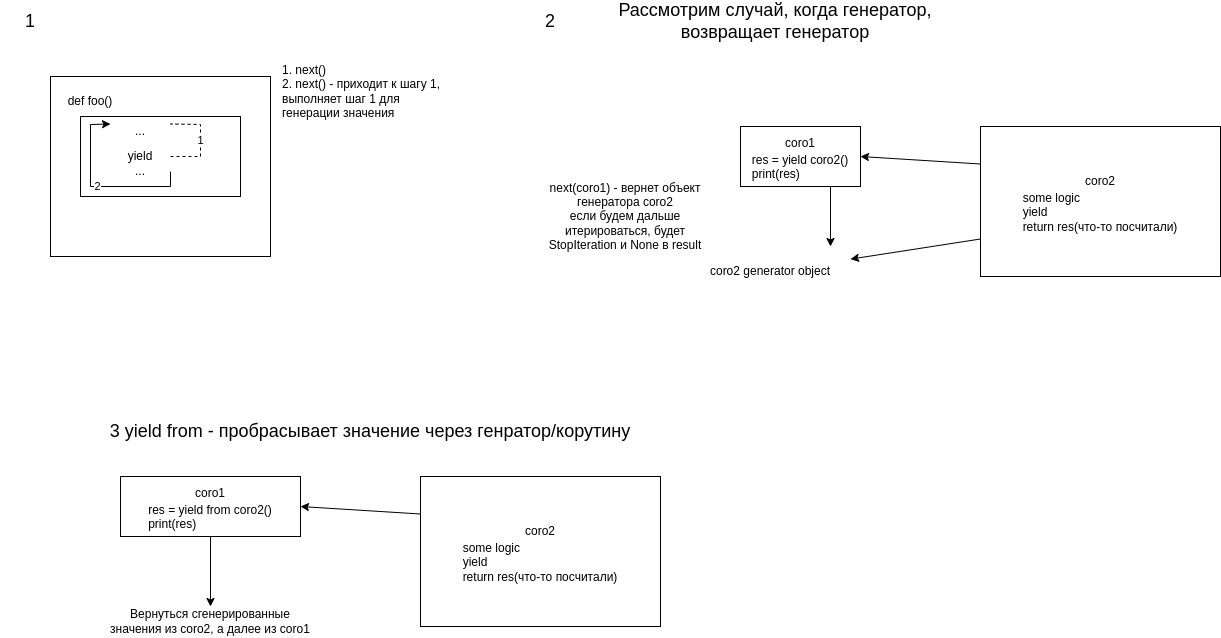

The diagram above was exported from draw.io. Its source (the exported page's mxGraphModel, read from the mxfile embedded in the PNG):
<mxGraphModel dx="1497" dy="876" grid="1" gridSize="10" guides="1" tooltips="1" connect="1" arrows="1" fold="1" page="1" pageScale="1" pageWidth="850" pageHeight="1100" math="0" shadow="0">
  <root>
    <mxCell id="0" />
    <mxCell id="1" parent="0" />
    <mxCell id="HjrSnUsfBr0Jdw6_ONub-1" value="" style="rounded=0;whiteSpace=wrap;html=1;" vertex="1" parent="1">
      <mxGeometry x="110" y="110" width="220" height="180" as="geometry" />
    </mxCell>
    <mxCell id="HjrSnUsfBr0Jdw6_ONub-2" value="" style="rounded=0;whiteSpace=wrap;html=1;" vertex="1" parent="1">
      <mxGeometry x="140" y="150" width="160" height="80" as="geometry" />
    </mxCell>
    <mxCell id="HjrSnUsfBr0Jdw6_ONub-3" value="def foo()" style="text;html=1;strokeColor=none;fillColor=none;align=center;verticalAlign=middle;whiteSpace=wrap;rounded=0;" vertex="1" parent="1">
      <mxGeometry x="120" y="120" width="60" height="30" as="geometry" />
    </mxCell>
    <mxCell id="HjrSnUsfBr0Jdw6_ONub-4" value="yield" style="text;html=1;strokeColor=none;fillColor=none;align=center;verticalAlign=middle;whiteSpace=wrap;rounded=0;" vertex="1" parent="1">
      <mxGeometry x="170" y="180" width="60" height="20" as="geometry" />
    </mxCell>
    <mxCell id="HjrSnUsfBr0Jdw6_ONub-5" value="..." style="text;html=1;strokeColor=none;fillColor=none;align=center;verticalAlign=middle;whiteSpace=wrap;rounded=0;" vertex="1" parent="1">
      <mxGeometry x="170" y="150" width="60" height="30" as="geometry" />
    </mxCell>
    <mxCell id="HjrSnUsfBr0Jdw6_ONub-6" value="..." style="text;html=1;strokeColor=none;fillColor=none;align=center;verticalAlign=middle;whiteSpace=wrap;rounded=0;" vertex="1" parent="1">
      <mxGeometry x="170" y="190" width="60" height="30" as="geometry" />
    </mxCell>
    <mxCell id="HjrSnUsfBr0Jdw6_ONub-7" value="1. next()&lt;br&gt;2. next() - приходит к шагу 1, выполняет шаг 1 для генерации значения" style="text;html=1;strokeColor=none;fillColor=none;align=left;verticalAlign=middle;whiteSpace=wrap;rounded=0;" vertex="1" parent="1">
      <mxGeometry x="340" y="110" width="170" height="30" as="geometry" />
    </mxCell>
    <mxCell id="HjrSnUsfBr0Jdw6_ONub-8" value="1" style="endArrow=none;dashed=1;html=1;rounded=0;entryX=1;entryY=0.25;entryDx=0;entryDy=0;exitX=1;exitY=0.5;exitDx=0;exitDy=0;" edge="1" parent="1" source="HjrSnUsfBr0Jdw6_ONub-4" target="HjrSnUsfBr0Jdw6_ONub-5">
      <mxGeometry width="50" height="50" relative="1" as="geometry">
        <mxPoint x="260" y="230" as="sourcePoint" />
        <mxPoint x="310" y="180" as="targetPoint" />
        <Array as="points">
          <mxPoint x="260" y="190" />
          <mxPoint x="260" y="158" />
        </Array>
      </mxGeometry>
    </mxCell>
    <mxCell id="HjrSnUsfBr0Jdw6_ONub-11" value="2" style="endArrow=classic;html=1;rounded=0;exitX=1;exitY=0.5;exitDx=0;exitDy=0;entryX=0;entryY=0.25;entryDx=0;entryDy=0;" edge="1" parent="1" source="HjrSnUsfBr0Jdw6_ONub-6" target="HjrSnUsfBr0Jdw6_ONub-5">
      <mxGeometry width="50" height="50" relative="1" as="geometry">
        <mxPoint x="260" y="230" as="sourcePoint" />
        <mxPoint x="310" y="180" as="targetPoint" />
        <Array as="points">
          <mxPoint x="230" y="220" />
          <mxPoint x="150" y="220" />
          <mxPoint x="150" y="158" />
        </Array>
      </mxGeometry>
    </mxCell>
    <mxCell id="HjrSnUsfBr0Jdw6_ONub-13" value="&lt;font style=&quot;font-size: 18px;&quot;&gt;1&lt;/font&gt;" style="text;html=1;strokeColor=none;fillColor=none;align=center;verticalAlign=middle;whiteSpace=wrap;rounded=0;" vertex="1" parent="1">
      <mxGeometry x="60" y="40" width="60" height="30" as="geometry" />
    </mxCell>
    <mxCell id="HjrSnUsfBr0Jdw6_ONub-14" value="&lt;font style=&quot;font-size: 18px;&quot;&gt;2&lt;/font&gt;" style="text;html=1;strokeColor=none;fillColor=none;align=center;verticalAlign=middle;whiteSpace=wrap;rounded=0;" vertex="1" parent="1">
      <mxGeometry x="580" y="40" width="60" height="30" as="geometry" />
    </mxCell>
    <mxCell id="HjrSnUsfBr0Jdw6_ONub-15" value="&lt;font style=&quot;font-size: 12px;&quot;&gt;coro1&lt;br&gt;&lt;div style=&quot;text-align: left;&quot;&gt;&lt;span style=&quot;background-color: initial;&quot;&gt;res = yield coro2()&lt;/span&gt;&lt;/div&gt;&lt;div style=&quot;text-align: left;&quot;&gt;&lt;span style=&quot;background-color: initial;&quot;&gt;print(res)&lt;/span&gt;&lt;/div&gt;&lt;/font&gt;" style="rounded=0;whiteSpace=wrap;html=1;fontSize=18;" vertex="1" parent="1">
      <mxGeometry x="800" y="160" width="120" height="60" as="geometry" />
    </mxCell>
    <mxCell id="HjrSnUsfBr0Jdw6_ONub-16" value="Рассмотрим случай, когда генератор, возвращает генератор" style="text;html=1;strokeColor=none;fillColor=none;align=center;verticalAlign=middle;whiteSpace=wrap;rounded=0;fontSize=18;" vertex="1" parent="1">
      <mxGeometry x="640" y="40" width="390" height="30" as="geometry" />
    </mxCell>
    <mxCell id="HjrSnUsfBr0Jdw6_ONub-17" value="&lt;font style=&quot;font-size: 12px;&quot;&gt;coro2&lt;br&gt;&lt;div style=&quot;text-align: left;&quot;&gt;&lt;span style=&quot;background-color: initial;&quot;&gt;some logic&lt;/span&gt;&lt;/div&gt;&lt;div style=&quot;text-align: left;&quot;&gt;&lt;span style=&quot;background-color: initial;&quot;&gt;yield&lt;/span&gt;&lt;/div&gt;&lt;div style=&quot;text-align: left;&quot;&gt;return res(что-то посчитали)&lt;/div&gt;&lt;/font&gt;" style="rounded=0;whiteSpace=wrap;html=1;fontSize=18;" vertex="1" parent="1">
      <mxGeometry x="1040" y="160" width="240" height="150" as="geometry" />
    </mxCell>
    <mxCell id="HjrSnUsfBr0Jdw6_ONub-18" value="next(coro1) - вернет объект генератора coro2&lt;br&gt;если будем дальше итерироваться, будет StopIteration и None в result" style="text;html=1;strokeColor=none;fillColor=none;align=center;verticalAlign=middle;whiteSpace=wrap;rounded=0;fontSize=12;" vertex="1" parent="1">
      <mxGeometry x="600" y="180" width="170" height="140" as="geometry" />
    </mxCell>
    <mxCell id="HjrSnUsfBr0Jdw6_ONub-19" value="" style="endArrow=classic;html=1;rounded=0;fontSize=12;exitX=0;exitY=0.25;exitDx=0;exitDy=0;entryX=1;entryY=0.5;entryDx=0;entryDy=0;" edge="1" parent="1" source="HjrSnUsfBr0Jdw6_ONub-17" target="HjrSnUsfBr0Jdw6_ONub-15">
      <mxGeometry width="50" height="50" relative="1" as="geometry">
        <mxPoint x="790" y="230" as="sourcePoint" />
        <mxPoint x="840" y="180" as="targetPoint" />
      </mxGeometry>
    </mxCell>
    <mxCell id="HjrSnUsfBr0Jdw6_ONub-20" value="" style="endArrow=classic;html=1;rounded=0;fontSize=12;exitX=0.75;exitY=1;exitDx=0;exitDy=0;" edge="1" parent="1" source="HjrSnUsfBr0Jdw6_ONub-15">
      <mxGeometry width="50" height="50" relative="1" as="geometry">
        <mxPoint x="790" y="230" as="sourcePoint" />
        <mxPoint x="890" y="280" as="targetPoint" />
      </mxGeometry>
    </mxCell>
    <mxCell id="HjrSnUsfBr0Jdw6_ONub-21" value="" style="endArrow=classic;html=1;rounded=0;fontSize=12;exitX=0;exitY=0.75;exitDx=0;exitDy=0;" edge="1" parent="1" source="HjrSnUsfBr0Jdw6_ONub-17" target="HjrSnUsfBr0Jdw6_ONub-22">
      <mxGeometry width="50" height="50" relative="1" as="geometry">
        <mxPoint x="790" y="230" as="sourcePoint" />
        <mxPoint x="900" y="280" as="targetPoint" />
      </mxGeometry>
    </mxCell>
    <mxCell id="HjrSnUsfBr0Jdw6_ONub-22" value="coro2 generator object" style="text;html=1;strokeColor=none;fillColor=none;align=center;verticalAlign=middle;whiteSpace=wrap;rounded=0;fontSize=12;" vertex="1" parent="1">
      <mxGeometry x="750" y="290" width="160" height="30" as="geometry" />
    </mxCell>
    <mxCell id="HjrSnUsfBr0Jdw6_ONub-24" value="&lt;font style=&quot;font-size: 18px;&quot;&gt;3 yield from - пробрасывает значение через генратор/корутину&lt;/font&gt;" style="text;html=1;strokeColor=none;fillColor=none;align=center;verticalAlign=middle;whiteSpace=wrap;rounded=0;" vertex="1" parent="1">
      <mxGeometry x="120" y="450" width="620" height="30" as="geometry" />
    </mxCell>
    <mxCell id="HjrSnUsfBr0Jdw6_ONub-27" value="&lt;font style=&quot;font-size: 12px;&quot;&gt;coro1&lt;br&gt;&lt;div style=&quot;text-align: left;&quot;&gt;&lt;span style=&quot;background-color: initial;&quot;&gt;res = yield from coro2()&lt;/span&gt;&lt;/div&gt;&lt;div style=&quot;text-align: left;&quot;&gt;&lt;span style=&quot;background-color: initial;&quot;&gt;print(res)&lt;/span&gt;&lt;/div&gt;&lt;/font&gt;" style="rounded=0;whiteSpace=wrap;html=1;fontSize=18;" vertex="1" parent="1">
      <mxGeometry x="180" y="510" width="180" height="60" as="geometry" />
    </mxCell>
    <mxCell id="HjrSnUsfBr0Jdw6_ONub-28" value="&lt;font style=&quot;font-size: 12px;&quot;&gt;coro2&lt;br&gt;&lt;div style=&quot;text-align: left;&quot;&gt;&lt;span style=&quot;background-color: initial;&quot;&gt;some logic&lt;/span&gt;&lt;/div&gt;&lt;div style=&quot;text-align: left;&quot;&gt;&lt;span style=&quot;background-color: initial;&quot;&gt;yield&lt;/span&gt;&lt;/div&gt;&lt;div style=&quot;text-align: left;&quot;&gt;return res(что-то посчитали)&lt;/div&gt;&lt;/font&gt;" style="rounded=0;whiteSpace=wrap;html=1;fontSize=18;" vertex="1" parent="1">
      <mxGeometry x="480" y="510" width="240" height="150" as="geometry" />
    </mxCell>
    <mxCell id="HjrSnUsfBr0Jdw6_ONub-29" value="" style="endArrow=classic;html=1;rounded=0;fontSize=12;exitX=0;exitY=0.25;exitDx=0;exitDy=0;entryX=1;entryY=0.5;entryDx=0;entryDy=0;" edge="1" parent="1" source="HjrSnUsfBr0Jdw6_ONub-28" target="HjrSnUsfBr0Jdw6_ONub-27">
      <mxGeometry width="50" height="50" relative="1" as="geometry">
        <mxPoint x="230" y="580" as="sourcePoint" />
        <mxPoint x="280" y="530" as="targetPoint" />
      </mxGeometry>
    </mxCell>
    <mxCell id="HjrSnUsfBr0Jdw6_ONub-32" value="" style="endArrow=classic;html=1;rounded=0;fontSize=12;exitX=0.5;exitY=1;exitDx=0;exitDy=0;" edge="1" parent="1" source="HjrSnUsfBr0Jdw6_ONub-27" target="HjrSnUsfBr0Jdw6_ONub-33">
      <mxGeometry width="50" height="50" relative="1" as="geometry">
        <mxPoint x="440" y="570" as="sourcePoint" />
        <mxPoint x="270" y="650" as="targetPoint" />
      </mxGeometry>
    </mxCell>
    <mxCell id="HjrSnUsfBr0Jdw6_ONub-33" value="Вернуться сгенерированные значения из coro2, а далее из coro1" style="text;html=1;strokeColor=none;fillColor=none;align=center;verticalAlign=middle;whiteSpace=wrap;rounded=0;fontSize=12;" vertex="1" parent="1">
      <mxGeometry x="165" y="640" width="210" height="30" as="geometry" />
    </mxCell>
  </root>
</mxGraphModel>